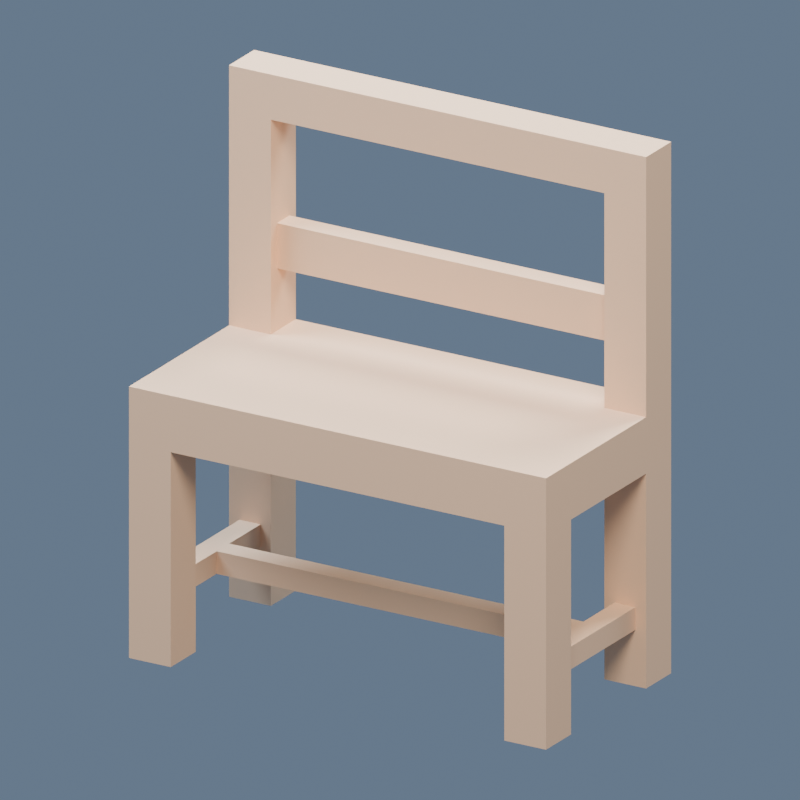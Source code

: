 # Source: alpha_bench.blend  (saved by Blender 5.2.44; exported with 4.5.12 LTS)
import bpy
from mathutils import Matrix  # noqa: F401  (used for matrix-valued properties, if any)

bpy.ops.wm.read_factory_settings(use_empty=True)
scene = bpy.context.scene
scene.name = 'Scene'

# ---- materials (node trees are filled in below, after node groups)
mat_wood = bpy.data.materials.new('wood')
mat_wood.use_backface_culling = True
mat_wood.diffuse_color = (0.8962, 0.6016, 0.3932, 1.0)

# ---- material node trees
mat_wood.use_nodes = True; mat_wood.node_tree.nodes.clear()
_N = mat_wood.node_tree.nodes; _L = mat_wood.node_tree.links
n0 = _N.new('ShaderNodeBsdfPrincipled'); n0.name = 'Principled BSDF'; n0.location = (10, 300)
n0.inputs[0].default_value = (0.8962, 0.6016, 0.3932, 1.0)
n0.inputs[2].default_value = 1.0
n0.inputs[10].default_value = 0.005
n1 = _N.new('ShaderNodeOutputMaterial'); n1.name = 'Material Output'; n1.location = (300, 300)
_L.new(n0.outputs[0], n1.inputs[0])
n1.is_active_output = True

# ---- world
world_coolsky = bpy.data.worlds.new('CoolSky'); scene.world = world_coolsky
world_coolsky.use_nodes = True; world_coolsky.node_tree.nodes.clear()
_N = world_coolsky.node_tree.nodes; _L = world_coolsky.node_tree.links
n0 = _N.new('ShaderNodeBackground'); n0.name = 'Background'; n0.location = (-200, 100)
n0.inputs[0].default_value = (0.18, 0.25, 0.36, 1.0)
n0.inputs[1].default_value = 0.75
n1 = _N.new('ShaderNodeOutputWorld'); n1.name = 'World Output'; n1.location = (200, 100)
_L.new(n0.outputs[0], n1.inputs[0])
n1.is_active_output = True

# ---- cameras
cam_camera = bpy.data.cameras.new('Camera')
cam_camera.type = 'ORTHO'
cam_camera.ortho_scale = 2.879

# ---- lights
light_area = bpy.data.lights.new('Area', 'AREA')
light_area.color = (1.0, 0.86, 0.7)
light_area.energy = 1934.0
light_area.shape = 'DISK'
light_area.size = 5.758
light_area.size_y = 1.0
light_area_001 = bpy.data.lights.new('Area.001', 'AREA')
light_area_001.color = (0.7, 0.83, 1.0)
light_area_001.energy = 1519.0
light_area_001.shape = 'DISK'
light_area_001.size = 5.758
light_area_001.size_y = 1.0
light_area_002 = bpy.data.lights.new('Area.002', 'AREA')
light_area_002.color = (0.9, 0.96, 1.0)
light_area_002.energy = 2348.0
light_area_002.shape = 'DISK'
light_area_002.size = 5.758
light_area_002.size_y = 1.0

# ---- meshes
me_mesh_bench = bpy.data.meshes.new('Mesh bench')
me_mesh_bench.from_pydata([(0.1313, 0.4812, 0.2188), (1.619, 0.4812, 0.2188), (0.1313, 0.4812, 0.3063), (1.619, 0.4812, 0.3063), (1.575, 0.175, 0.0), (1.575, 0.0, 0.0), (1.75, 0.175, 0.0), (1.75, 0.0, 0.0), (0.175, 0.7, 1.881), (0.175, 0.7438, 1.291), (0.175, 0.7, 1.05), (0.175, 0.875, 1.05), (0.175, 0.8313, 1.291), (0.175, 0.8313, 1.466), (0.175, 0.7438, 1.466), (0.175, 0.875, 1.881), (1.575, 0.0, 0.8313), (1.575, 0.0, 0.0), (1.575, 0.175, 0.8313), (1.575, 0.175, 0.0), (1.619, 0.3937, 0.2188), (0.1313, 0.3937, 0.2188), (1.619, 0.3937, 0.3063), (0.1313, 0.3937, 0.3063), (0.0, 0.0, 1.05), (0.0, 0.7, 1.05), (1.75, 0.0, 1.05), (0.175, 0.7, 1.05), (0.175, 0.875, 1.05), (1.575, 0.7, 1.05), (1.75, 0.7, 1.05), (1.575, 0.875, 1.05), (0.175, 0.8313, 1.291), (1.575, 0.8313, 1.291), (0.175, 0.8313, 1.466), (1.575, 0.8313, 1.466), (0.0, 0.7, 2.056), (0.0, 0.7, 1.05), (0.0, 0.875, 2.056), (0.0, 0.7, 0.8313), (0.0, 0.7, 0.0), (0.0, 0.875, 0.0), (0.0, 0.175, 0.8313), (0.0, 0.0, 1.05), (0.0, 0.0, 0.0), (0.0, 0.175, 0.0), (1.575, 0.7, 0.8313), (1.575, 0.175, 0.8313), (1.75, 0.7, 0.8313), (1.75, 0.175, 0.8313), (1.575, 0.0, 0.8313), (1.575, 0.875, 0.8313), (0.175, 0.0, 0.8313), (0.175, 0.175, 0.8313), (0.175, 0.7, 0.8313), (0.175, 0.875, 0.8313), (0.0, 0.175, 0.8313), (0.0, 0.7, 0.8313), (0.175, 0.7438, 1.466), (0.175, 0.8313, 1.466), (1.575, 0.7438, 1.466), (1.575, 0.8313, 1.466), (0.0, 0.875, 0.0), (0.175, 0.875, 0.0), (0.0, 0.875, 2.056), (0.175, 0.875, 0.8313), (0.175, 0.875, 1.05), (1.575, 0.875, 0.8313), (0.175, 0.875, 1.881), (1.575, 0.875, 1.881), (1.575, 0.875, 1.05), (1.75, 0.875, 2.056), (1.75, 0.875, 0.0), (1.575, 0.875, 0.0), (1.75, 0.0, 0.0), (1.575, 0.0, 0.0), (1.75, 0.0, 1.05), (1.575, 0.0, 0.8313), (0.175, 0.0, 0.8313), (0.0, 0.0, 1.05), (0.0, 0.0, 0.0), (0.175, 0.0, 0.0), (0.175, 0.7438, 1.291), (0.175, 0.7438, 1.466), (1.575, 0.7438, 1.291), (1.575, 0.7438, 1.466), (0.175, 0.8313, 1.291), (0.175, 0.7438, 1.291), (1.575, 0.8313, 1.291), (1.575, 0.7438, 1.291), (0.0, 0.7, 2.056), (0.0, 0.875, 2.056), (1.75, 0.7, 2.056), (1.75, 0.875, 2.056), (0.0, 0.875, 0.0), (0.0, 0.7, 0.0), (0.175, 0.875, 0.0), (0.175, 0.7, 0.0), (1.75, 0.7, 1.05), (1.575, 0.7, 1.05), (1.75, 0.7, 2.056), (1.575, 0.7, 1.881), (0.175, 0.7, 1.881), (0.0, 0.7, 2.056), (0.0, 0.7, 1.05), (0.175, 0.7, 1.05), (0.0, 0.175, 0.0), (0.0, 0.0, 0.0), (0.175, 0.175, 0.0), (0.175, 0.0, 0.0), (0.175, 0.7, 0.0), (0.175, 0.7, 0.8313), (0.175, 0.875, 0.0), (0.175, 0.875, 0.8313), (0.175, 0.875, 1.881), (0.175, 0.7, 1.881), (1.575, 0.875, 1.881), (1.575, 0.7, 1.881), (1.575, 0.7, 1.05), (1.575, 0.7438, 1.466), (1.575, 0.7, 1.881), (1.575, 0.875, 1.881), (1.575, 0.8313, 1.466), (1.575, 0.8313, 1.291), (1.575, 0.7438, 1.291), (1.575, 0.875, 1.05), (1.575, 0.875, 0.0), (1.575, 0.7, 0.0), (1.75, 0.875, 0.0), (1.75, 0.7, 0.0), (0.04375, 0.175, 0.3063), (0.04375, 0.7, 0.3063), (0.1313, 0.175, 0.3063), (0.1313, 0.7, 0.3063), (0.1313, 0.3937, 0.3063), (0.1313, 0.4812, 0.3063), (1.619, 0.3937, 0.3063), (1.619, 0.4812, 0.3063), (1.706, 0.175, 0.3063), (1.619, 0.175, 0.3063), (1.706, 0.7, 0.3063), (1.619, 0.7, 0.3063), (1.575, 0.7, 0.8313), (1.575, 0.7, 0.2188), (1.575, 0.875, 0.8313), (1.575, 0.7, 0.0), (1.575, 0.875, 0.0), (0.175, 0.0, 0.0), (0.175, 0.0, 0.8313), (0.175, 0.175, 0.0), (0.175, 0.175, 0.8313), (1.75, 0.7, 0.0), (1.75, 0.7, 0.8313), (1.75, 0.875, 0.0), (1.75, 0.7, 1.05), (1.75, 0.7, 2.056), (1.75, 0.875, 2.056), (1.75, 0.175, 0.8313), (1.75, 0.0, 1.05), (1.75, 0.175, 0.0), (1.75, 0.0, 0.0), (0.04375, 0.175, 0.3063), (0.04375, 0.175, 0.2188), (0.04375, 0.7, 0.3063), (0.04375, 0.7, 0.2188), (0.0, 0.7, 0.0), (0.1313, 0.7, 0.2188), (0.175, 0.7, 0.0), (0.175, 0.7, 0.8313), (0.1313, 0.7, 0.3063), (0.04375, 0.7, 0.3063), (0.04375, 0.7, 0.2188), (0.0, 0.7, 0.8313), (1.619, 0.4812, 0.3063), (1.619, 0.4812, 0.2188), (1.619, 0.7, 0.3063), (1.619, 0.7, 0.2188), (1.575, 0.7, 0.0), (1.575, 0.7, 0.2188), (1.706, 0.7, 0.2188), (1.619, 0.7, 0.2188), (1.75, 0.7, 0.0), (1.75, 0.7, 0.8313), (1.706, 0.7, 0.3063), (1.619, 0.7, 0.3063), (1.575, 0.7, 0.8313), (1.619, 0.175, 0.3063), (1.619, 0.175, 0.2188), (1.619, 0.3937, 0.3063), (1.619, 0.3937, 0.2188), (1.75, 0.175, 0.0), (1.619, 0.175, 0.2188), (1.575, 0.175, 0.0), (1.575, 0.175, 0.8313), (1.619, 0.175, 0.3063), (1.706, 0.175, 0.3063), (1.706, 0.175, 0.2188), (1.75, 0.175, 0.8313), (0.1313, 0.175, 0.2188), (0.1313, 0.175, 0.3063), (0.1313, 0.3937, 0.2188), (0.1313, 0.3937, 0.3063), (0.175, 0.175, 0.0), (0.04375, 0.175, 0.2188), (0.0, 0.175, 0.0), (0.0, 0.175, 0.8313), (0.04375, 0.175, 0.3063), (0.1313, 0.175, 0.3063), (0.1313, 0.175, 0.2188), (0.175, 0.175, 0.8313), (0.1313, 0.4812, 0.3063), (0.1313, 0.7, 0.3063), (0.1313, 0.4812, 0.2188), (0.1313, 0.7, 0.2188), (1.706, 0.175, 0.2188), (1.706, 0.175, 0.3063), (1.706, 0.7, 0.2188), (1.706, 0.7, 0.3063), (0.04375, 0.7, 0.2188), (0.04375, 0.175, 0.2188), (0.1313, 0.7, 0.2188), (0.1313, 0.175, 0.2188), (0.1313, 0.4812, 0.2188), (0.1313, 0.3937, 0.2188), (1.619, 0.4812, 0.2188), (1.619, 0.3937, 0.2188), (1.706, 0.7, 0.2188), (1.619, 0.7, 0.2188), (1.706, 0.175, 0.2188), (1.619, 0.175, 0.2188)], [], [(2, 1, 0), (1, 2, 3), (6, 5, 4), (5, 6, 7), (10, 9, 8), (9, 10, 11), (9, 11, 12), (12, 11, 13), (14, 8, 9), (8, 14, 15), (15, 14, 13), (15, 13, 11), (18, 17, 16), (17, 18, 19), (22, 21, 20), (21, 22, 23), (26, 25, 24), (25, 26, 27), (27, 26, 28), (28, 26, 29), (29, 26, 30), (31, 28, 29), (34, 33, 32), (33, 34, 35), (38, 37, 36), (37, 38, 39), (39, 38, 40), (40, 38, 41), (42, 37, 39), (42, 43, 37), (43, 42, 44), (45, 44, 42), (48, 47, 46), (47, 48, 49), (50, 46, 47), (50, 51, 46), (52, 51, 50), (53, 51, 52), (54, 51, 53), (51, 54, 55), (56, 54, 53), (54, 56, 57), (60, 59, 58), (59, 60, 61), (64, 63, 62), (63, 64, 65), (65, 64, 66), (65, 66, 67), (66, 64, 68), (68, 64, 69), (70, 67, 66), (71, 67, 70), (71, 70, 69), (71, 69, 64), (72, 67, 71), (67, 72, 73), (76, 75, 74), (75, 76, 77), (77, 76, 78), (79, 78, 76), (80, 78, 79), (78, 80, 81), (84, 83, 82), (83, 84, 85), (88, 87, 86), (87, 88, 89), (92, 91, 90), (91, 92, 93), (96, 95, 94), (95, 96, 97), (100, 99, 98), (99, 100, 101), (101, 100, 102), (102, 100, 103), (104, 102, 103), (102, 104, 105), (108, 107, 106), (107, 108, 109), (112, 111, 110), (111, 112, 113), (116, 115, 114), (115, 116, 117), (120, 119, 118), (119, 120, 121), (119, 121, 122), (122, 121, 123), (124, 118, 119), (118, 124, 125), (125, 124, 123), (125, 123, 121), (128, 127, 126), (127, 128, 129), (132, 131, 130), (131, 132, 133), (133, 132, 134), (133, 134, 135), (136, 135, 134), (135, 136, 137), (136, 138, 137), (138, 136, 139), (140, 137, 138), (137, 140, 141), (144, 143, 142), (143, 144, 145), (145, 144, 146), (149, 148, 147), (148, 149, 150), (153, 152, 151), (152, 153, 154), (154, 153, 155), (155, 153, 156), (154, 157, 152), (158, 157, 154), (158, 159, 157), (159, 158, 160), (163, 162, 161), (162, 163, 164), (167, 166, 165), (166, 167, 168), (166, 168, 169), (169, 168, 170), (171, 165, 166), (165, 171, 172), (172, 171, 170), (172, 170, 168), (175, 174, 173), (174, 175, 176), (179, 178, 177), (178, 179, 180), (181, 179, 177), (179, 181, 182), (179, 182, 183), (183, 182, 184), (184, 178, 180), (178, 184, 185), (185, 184, 182), (188, 187, 186), (187, 188, 189), (192, 191, 190), (191, 192, 193), (191, 193, 194), (194, 193, 195), (196, 190, 191), (190, 196, 197), (197, 196, 195), (197, 195, 193), (200, 199, 198), (199, 200, 201), (204, 203, 202), (203, 204, 205), (203, 205, 206), (206, 205, 207), (208, 202, 203), (202, 208, 209), (209, 208, 207), (209, 207, 205), (212, 211, 210), (211, 212, 213), (216, 215, 214), (215, 216, 217), (220, 219, 218), (219, 220, 221), (221, 220, 222), (221, 222, 223), (224, 223, 222), (223, 224, 225), (224, 226, 225), (226, 224, 227), (228, 225, 226), (225, 228, 229)])
me_mesh_bench.polygons.foreach_set('use_smooth', [0, 0, 0, 0, 0, 0, 0, 0, 0, 0, 0, 0, 0, 0, 0, 0, 0, 0, 0, 0, 0, 0, 0, 0, 0, 0, 0, 0, 0, 0, 0, 0, 0, 0, 1, 1, 0, 0, 0, 0, 0, 0, 0, 0, 0, 0, 0, 0, 0, 0, 0, 0, 0, 0, 0, 0, 0, 0, 0, 0, 0, 0, 0, 0, 0, 0, 0, 0, 0, 0, 0, 0, 0, 0, 0, 0, 0, 0, 0, 0, 0, 0, 0, 0, 0, 0, 0, 0, 0, 0, 0, 0, 0, 0, 1, 0, 0, 0, 0, 0, 0, 0, 0, 0, 0, 0, 0, 0, 0, 0, 0, 0, 0, 0, 0, 0, 0, 0, 0, 0, 0, 0, 0, 0, 0, 0, 0, 0, 1, 0, 0, 0, 0, 0, 0, 0, 0, 0, 0, 0, 0, 0, 0, 0, 0, 0, 0, 0, 0, 0, 0, 0, 0, 0, 0, 0, 0, 0, 0, 0, 0, 0, 1, 1, 0, 0, 0, 0, 0, 0])
_uv = me_mesh_bench.uv_layers.new(name='UVMap')
_uv.uv.foreach_set('vector', [-1.181, 2.756, -14.57, 1.969, -1.181, 1.969, -14.57, 1.969, -1.181, 2.756, -14.57, 2.756, -15.75, 1.575, -14.17, 0.0, -14.17, 1.575, -14.17, 0.0, -15.75, 1.575, -15.75, 0.0, 6.299, 9.449, 6.693, 11.61, 6.299, 16.93, 6.693, 11.61, 6.299, 9.449, 7.874, 9.449, 6.693, 11.61, 7.874, 9.449, 7.48, 11.61, 7.48, 11.61, 7.874, 9.449, 7.48, 13.19, 6.693, 13.19, 6.299, 16.93, 6.693, 11.61, 6.299, 16.93, 6.693, 13.19, 7.874, 16.93, 7.874, 16.93, 6.693, 13.19, 7.48, 13.19, 7.874, 16.93, 7.48, 13.19, 7.874, 9.449, -1.575, 7.48, 0.0, 0.0, 0.0, 7.48, 0.0, 0.0, -1.575, 7.48, -1.575, 0.0, 14.57, 2.756, 1.181, 1.969, 14.57, 1.969, 1.181, 1.969, 14.57, 2.756, 1.181, 2.756, 15.75, 0.0, 0.0, 6.299, 0.0, 0.0, 0.0, 6.299, 15.75, 0.0, 1.575, 6.299, 1.575, 6.299, 15.75, 0.0, 1.575, 7.874, 1.575, 7.874, 15.75, 0.0, 14.17, 6.299, 14.17, 6.299, 15.75, 0.0, 15.75, 6.299, 14.17, 7.874, 1.575, 7.874, 14.17, 6.299, -1.575, 13.19, -14.17, 11.61, -1.575, 11.61, -14.17, 11.61, -1.575, 13.19, -14.17, 13.19, -7.874, 18.5, -6.299, 9.449, -6.299, 18.5, -6.299, 9.449, -7.874, 18.5, -6.299, 7.48, -6.299, 7.48, -7.874, 18.5, -6.299, 0.0, -6.299, 0.0, -7.874, 18.5, -7.874, 0.0, -1.575, 7.48, -6.299, 9.449, -6.299, 7.48, -1.575, 7.48, 0.0, 9.449, -6.299, 9.449, 0.0, 9.449, -1.575, 7.48, 0.0, 0.0, -1.575, 0.0, 0.0, 0.0, -1.575, 7.48, -15.75, 6.299, -14.17, 1.575, -14.17, 6.299, -14.17, 1.575, -15.75, 6.299, -15.75, 1.575, -14.17, 0.0, -14.17, 6.299, -14.17, 1.575, -14.17, 0.0, -14.17, 7.874, -14.17, 6.299, -1.575, 0.0, -14.17, 7.874, -14.17, 0.0, -1.575, 1.575, -14.17, 7.874, -1.575, 0.0, -1.575, 6.299, -14.17, 7.874, -1.575, 1.575, -14.17, 7.874, -1.575, 6.299, -1.575, 7.874, 0.0, 1.575, -1.575, 6.299, -1.575, 1.575, -1.575, 6.299, 0.0, 1.575, 0.0, 6.299, 14.17, 6.693, 1.575, 7.48, 1.575, 6.693, 1.575, 7.48, 14.17, 6.693, 14.17, 7.48, 0.0, 18.5, -1.575, 0.0, 0.0, 0.0, -1.575, 0.0, 0.0, 18.5, -1.575, 7.48, -1.575, 7.48, 0.0, 18.5, -1.575, 9.449, -1.575, 7.48, -1.575, 9.449, -14.17, 7.48, -1.575, 9.449, 0.0, 18.5, -1.575, 16.93, -1.575, 16.93, 0.0, 18.5, -14.17, 16.93, -14.17, 9.449, -14.17, 7.48, -1.575, 9.449, -15.75, 18.5, -14.17, 7.48, -14.17, 9.449, -15.75, 18.5, -14.17, 9.449, -14.17, 16.93, -15.75, 18.5, -14.17, 16.93, 0.0, 18.5, -15.75, 0.0, -14.17, 7.48, -15.75, 18.5, -14.17, 7.48, -15.75, 0.0, -14.17, 0.0, 15.75, 9.449, 14.17, 0.0, 15.75, 0.0, 14.17, 0.0, 15.75, 9.449, 14.17, 7.48, 14.17, 7.48, 15.75, 9.449, 1.575, 7.48, 0.0, 9.449, 1.575, 7.48, 15.75, 9.449, 0.0, 0.0, 1.575, 7.48, 0.0, 9.449, 1.575, 7.48, 0.0, 0.0, 1.575, 0.0, 14.17, 11.61, 1.575, 13.19, 1.575, 11.61, 1.575, 13.19, 14.17, 11.61, 14.17, 13.19, -14.17, 7.48, -1.575, 6.693, -1.575, 7.48, -1.575, 6.693, -14.17, 7.48, -14.17, 6.693, 15.75, 6.299, 7.097e-14, 7.874, 7.097e-14, 6.299, 7.097e-14, 7.874, 15.75, 6.299, 15.75, 7.874, -1.575, 7.874, 0.0, 6.299, 0.0, 7.874, 0.0, 6.299, -1.575, 7.874, -1.575, 6.299, 15.75, 18.5, 14.17, 9.449, 15.75, 9.449, 14.17, 9.449, 15.75, 18.5, 14.17, 16.93, 14.17, 16.93, 15.75, 18.5, 1.575, 16.93, 1.575, 16.93, 15.75, 18.5, 0.0, 18.5, 0.0, 9.449, 1.575, 16.93, 0.0, 18.5, 1.575, 16.93, 0.0, 9.449, 1.575, 9.449, -1.575, 1.575, 0.0, 0.0, 0.0, 1.575, 0.0, 0.0, -1.575, 1.575, -1.575, 0.0, 7.874, 0.0, 6.299, 7.48, 6.299, 0.0, 6.299, 7.48, 7.874, 0.0, 7.874, 7.48, -14.17, 7.874, -1.575, 6.299, -1.575, 7.874, -1.575, 6.299, -14.17, 7.874, -14.17, 6.299, -6.299, 16.93, -6.693, 13.19, -6.299, 9.449, -6.693, 13.19, -6.299, 16.93, -7.874, 16.93, -6.693, 13.19, -7.874, 16.93, -7.48, 13.19, -7.48, 13.19, -7.874, 16.93, -7.48, 11.61, -6.693, 11.61, -6.299, 9.449, -6.693, 13.19, -6.299, 9.449, -6.693, 11.61, -7.874, 9.449, -7.874, 9.449, -6.693, 11.61, -7.48, 11.61, -7.874, 9.449, -7.48, 11.61, -7.874, 16.93, -15.75, 7.874, -14.17, 6.299, -14.17, 7.874, -14.17, 6.299, -15.75, 7.874, -15.75, 6.299, 1.181, 1.575, 0.3937, 6.299, 0.3937, 1.575, 0.3937, 6.299, 1.181, 1.575, 1.181, 6.299, 1.181, 6.299, 1.181, 1.575, 1.181, 3.543, 1.181, 6.299, 1.181, 3.543, 1.181, 4.331, 14.57, 3.543, 1.181, 4.331, 1.181, 3.543, 1.181, 4.331, 14.57, 3.543, 14.57, 4.331, 14.57, 3.543, 15.35, 1.575, 14.57, 4.331, 15.35, 1.575, 14.57, 3.543, 14.57, 1.575, 15.35, 6.299, 14.57, 4.331, 15.35, 1.575, 14.57, 4.331, 15.35, 6.299, 14.57, 6.299, -7.874, 7.48, -6.299, 1.969, -6.299, 7.48, -6.299, 1.969, -7.874, 7.48, -6.299, 0.0, -6.299, 0.0, -7.874, 7.48, -7.874, 0.0, 1.575, 0.0, 0.0, 7.48, 0.0, 0.0, 0.0, 7.48, 1.575, 0.0, 1.575, 7.48, 7.874, 0.0, 6.299, 7.48, 6.299, 0.0, 6.299, 7.48, 7.874, 0.0, 6.299, 9.449, 6.299, 9.449, 7.874, 0.0, 6.299, 18.5, 6.299, 18.5, 7.874, 0.0, 7.874, 18.5, 6.299, 9.449, 1.575, 7.48, 6.299, 7.48, -8.799e-15, 9.449, 1.575, 7.48, 6.299, 9.449, -8.799e-15, 9.449, 1.575, 0.0, 1.575, 7.48, 1.575, 0.0, -8.799e-15, 9.449, -8.799e-15, 0.0, -6.299, 2.756, -1.575, 1.969, -1.575, 2.756, -1.575, 1.969, -6.299, 2.756, -6.299, 1.969, 1.575, 0.0, 1.181, 1.969, 3.965e-15, 0.0, 1.181, 1.969, 1.575, 0.0, 1.575, 7.48, 1.181, 1.969, 1.575, 7.48, 1.181, 2.756, 1.181, 2.756, 1.575, 7.48, 0.3937, 2.756, 0.3937, 1.969, 3.965e-15, 0.0, 1.181, 1.969, 3.965e-15, 0.0, 0.3937, 1.969, 3.965e-15, 7.48, 3.965e-15, 7.48, 0.3937, 1.969, 0.3937, 2.756, 3.965e-15, 7.48, 0.3937, 2.756, 1.575, 7.48, -6.299, 2.756, -4.331, 1.969, -4.331, 2.756, -4.331, 1.969, -6.299, 2.756, -6.299, 1.969, 15.35, 1.969, 14.17, 1.969, 14.17, 0.0, 14.17, 1.969, 15.35, 1.969, 14.57, 1.969, 15.75, 0.0, 15.35, 1.969, 14.17, 0.0, 15.35, 1.969, 15.75, 0.0, 15.75, 7.48, 15.35, 1.969, 15.75, 7.48, 15.35, 2.756, 15.35, 2.756, 15.75, 7.48, 14.57, 2.756, 14.57, 2.756, 14.17, 1.969, 14.57, 1.969, 14.17, 1.969, 14.57, 2.756, 14.17, 7.48, 14.17, 7.48, 14.57, 2.756, 15.75, 7.48, -3.543, 2.756, -1.575, 1.969, -1.575, 2.756, -1.575, 1.969, -3.543, 2.756, -3.543, 1.969, -14.17, 0.0, -14.57, 1.969, -15.75, 0.0, -14.57, 1.969, -14.17, 0.0, -14.17, 7.48, -14.57, 1.969, -14.17, 7.48, -14.57, 2.756, -14.57, 2.756, -14.17, 7.48, -15.35, 2.756, -15.35, 1.969, -15.75, 0.0, -14.57, 1.969, -15.75, 0.0, -15.35, 1.969, -15.75, 7.48, -15.75, 7.48, -15.35, 1.969, -15.35, 2.756, -15.75, 7.48, -15.35, 2.756, -14.17, 7.48, 3.543, 1.969, 1.575, 2.756, 1.575, 1.969, 1.575, 2.756, 3.543, 1.969, 3.543, 2.756, 0.0, 0.0, -0.3937, 1.969, -1.575, 0.0, -0.3937, 1.969, 0.0, 0.0, 0.0, 7.48, -0.3937, 1.969, 0.0, 7.48, -0.3937, 2.756, -0.3937, 2.756, 0.0, 7.48, -1.181, 2.756, -1.181, 1.969, -1.575, 0.0, -0.3937, 1.969, -1.575, 0.0, -1.181, 1.969, -1.575, 7.48, -1.575, 7.48, -1.181, 1.969, -1.181, 2.756, -1.575, 7.48, -1.181, 2.756, 0.0, 7.48, 4.331, 1.969, 6.299, 2.756, 4.331, 2.756, 6.299, 2.756, 4.331, 1.969, 6.299, 1.969, 6.299, 1.969, 1.575, 2.756, 1.575, 1.969, 1.575, 2.756, 6.299, 1.969, 6.299, 2.756, -1.181, 6.299, -0.3937, 1.575, -0.3937, 6.299, -0.3937, 1.575, -1.181, 6.299, -1.181, 1.575, -1.181, 1.575, -1.181, 6.299, -1.181, 4.331, -1.181, 1.575, -1.181, 4.331, -1.181, 3.543, -14.57, 4.331, -1.181, 3.543, -1.181, 4.331, -1.181, 3.543, -14.57, 4.331, -14.57, 3.543, -14.57, 4.331, -15.35, 6.299, -14.57, 3.543, -15.35, 6.299, -14.57, 4.331, -14.57, 6.299, -15.35, 1.575, -14.57, 3.543, -15.35, 6.299, -14.57, 3.543, -15.35, 1.575, -14.57, 1.575])
me_mesh_bench.materials.append(mat_wood)
me_mesh_bench.update()
me_mesh_bench.normals_split_custom_set([tuple(v) for v in zip(*[iter([0.0, 1.0, 0.0, 0.0, 1.0, 0.0, 0.0, 1.0, 0.0, 0.0, 1.0, 0.0, 0.0, 1.0, 0.0, 0.0, 1.0, 0.0, 0.0, 0.0, -1.0, 0.0, 0.0, -1.0, 0.0, 0.0, -1.0, 0.0, 0.0, -1.0, 0.0, 0.0, -1.0, 0.0, 0.0, -1.0, 1.0, 4.097e-07, 0.0, 1.0, 4.097e-07, 0.0, 1.0, 4.097e-07, 0.0, 1.0, 0.0, 0.0, 1.0, 0.0, 0.0, 1.0, 0.0, 0.0, 1.0, 0.0, 0.0, 1.0, 0.0, 0.0, 1.0, 0.0, 0.0, 1.0, 0.0, 0.0, 1.0, 0.0, 0.0, 1.0, 0.0, 0.0, 1.0, -1.946e-06, 0.0, 1.0, -1.946e-06, 0.0, 1.0, -1.946e-06, 0.0, 1.0, 0.0, 0.0, 1.0, 0.0, 0.0, 1.0, 0.0, 0.0, 1.0, 0.0, 0.0, 1.0, 0.0, 0.0, 1.0, 0.0, 0.0, 1.0, 0.0, 0.0, 1.0, 0.0, 0.0, 1.0, 0.0, 0.0, -1.0, 0.0, 0.0, -1.0, 0.0, 0.0, -1.0, 0.0, 0.0, -1.0, 0.0, 0.0, -1.0, 0.0, 0.0, -1.0, 0.0, 0.0, 0.0, -1.0, 0.0, 0.0, -1.0, 0.0, 0.0, -1.0, 0.0, 0.0, -1.0, 0.0, 0.0, -1.0, 0.0, 0.0, -1.0, 0.0, 0.0, 0.0, 1.0, 0.0, 0.0, 1.0, 0.0, 0.0, 1.0, 0.0, 0.0, 1.0, 0.0, 0.0, 1.0, 0.0, 0.0, 1.0, 0.0, 0.0, 1.0, 0.0, 0.0, 1.0, 0.0, 0.0, 1.0, 0.0, 0.0, 1.0, 0.0, 0.0, 1.0, 0.0, 0.0, 1.0, 0.0, 0.0, 1.0, 0.0, 0.0, 1.0, 0.0, 0.0, 1.0, 0.0, 0.0, 1.0, 0.0, 0.0, 1.0, 0.0, 0.0, 1.0, 0.0, 1.0, 0.0, 0.0, 1.0, 0.0, 0.0, 1.0, 0.0, 0.0, 1.0, 0.0, 0.0, 1.0, 0.0, 0.0, 1.0, 0.0, -1.0, 0.0, 0.0, -1.0, 0.0, 0.0, -1.0, 0.0, 0.0, -1.0, 0.0, 0.0, -1.0, 0.0, 0.0, -1.0, 0.0, 0.0, -1.0, 0.0, 0.0, -1.0, 0.0, 0.0, -1.0, 0.0, 0.0, -1.0, 0.0, 0.0, -1.0, 0.0, 0.0, -1.0, 0.0, 0.0, -1.0, 0.0, 0.0, -1.0, 0.0, 0.0, -1.0, 0.0, 0.0, -1.0, 0.0, 0.0, -1.0, 0.0, 0.0, -1.0, 0.0, 0.0, -1.0, 0.0, 0.0, -1.0, 0.0, 0.0, -1.0, 0.0, 0.0, -1.0, 0.0, 0.0, -1.0, 0.0, 0.0, -1.0, 0.0, 0.0, 0.0, 0.0, -1.0, 0.0, 0.0, -1.0, 0.0, 0.0, -1.0, 0.0, 0.0, -1.0, 0.0, 0.0, -1.0, 0.0, 0.0, -1.0, 0.0, -4.797e-05, 0.0, -4.371e-08, 4.797e-05, -1.0, 1.0, 2.291e-09, 4.777e-05, 0.0, -4.797e-05, 0.0, -4.371e-08, 4.797e-05, -1.0, -4.371e-08, 4.797e-05, -1.0, 0.0, 0.0, -1.0, 0.0, 0.0, -1.0, 0.0, 0.0, -1.0, -4.866e-07, 0.0, -1.0, -4.866e-07, 0.0, -1.0, -4.866e-07, 0.0, -1.0, 1.622e-07, 0.0, -1.0, 1.622e-07, 0.0, -1.0, 1.622e-07, 0.0, -1.0, 0.0, 0.0, -1.0, 0.0, 0.0, -1.0, 0.0, 0.0, -1.0, 0.0, 0.0, -1.0, 0.0, 0.0, -1.0, 0.0, 0.0, -1.0, 0.0, 0.0, -1.0, 0.0, 0.0, -1.0, 0.0, 0.0, -1.0, 0.0, 0.0, 1.0, 0.0, 0.0, 1.0, 0.0, 0.0, 1.0, 0.0, 0.0, 1.0, 0.0, 0.0, 1.0, 0.0, 0.0, 1.0, 0.0, 1.0, 0.0, 0.0, 1.0, 0.0, 0.0, 1.0, 0.0, 0.0, 1.0, 0.0, 0.0, 1.0, 0.0, 0.0, 1.0, 0.0, 0.0, 1.0, 0.0, 0.0, 1.0, 0.0, 0.0, 1.0, 0.0, 0.0, 1.0, 0.0, 0.0, 1.0, 0.0, 0.0, 1.0, 0.0, 0.0, 1.0, 0.0, 0.0, 1.0, 0.0, 0.0, 1.0, 0.0, 0.0, 1.0, 9.731e-07, 0.0, 1.0, 9.731e-07, 0.0, 1.0, 9.731e-07, 0.0, 1.0, 0.0, 0.0, 1.0, 0.0, 0.0, 1.0, 0.0, 0.0, 1.0, 0.0, 0.0, 1.0, 0.0, 0.0, 1.0, 0.0, 0.0, 1.0, 0.0, 0.0, 1.0, 0.0, 0.0, 1.0, 0.0, 0.0, 1.0, 0.0, 0.0, 1.0, 0.0, 0.0, 1.0, 0.0, 0.0, 1.0, 0.0, 0.0, 1.0, 0.0, 0.0, 1.0, 0.0, 0.0, 1.0, 0.0, 0.0, 1.0, 0.0, 0.0, 1.0, 0.0, 0.0, -1.0, 0.0, 0.0, -1.0, 0.0, 0.0, -1.0, 0.0, 0.0, -1.0, 0.0, 0.0, -1.0, 0.0, 0.0, -1.0, 0.0, 0.0, -1.0, 0.0, 0.0, -1.0, 0.0, 0.0, -1.0, 0.0, 0.0, -1.0, 0.0, 0.0, -1.0, 0.0, 0.0, -1.0, 0.0, 0.0, -1.0, 0.0, 0.0, -1.0, 0.0, 0.0, -1.0, 0.0, 0.0, -1.0, 0.0, 0.0, -1.0, 0.0, 0.0, -1.0, 0.0, 0.0, -1.0, 0.0, 0.0, -1.0, 0.0, 0.0, -1.0, 0.0, 0.0, -1.0, 0.0, 0.0, -1.0, 0.0, 0.0, -1.0, 0.0, 0.0, 0.0, -1.0, 0.0, 0.0, -1.0, 0.0, 0.0, -1.0, 0.0, 0.0, -1.0, 0.0, 0.0, -1.0, 0.0, 0.0, -1.0, 0.0, 0.0, 1.0, 0.0, 0.0, 1.0, 0.0, 0.0, 1.0, 0.0, 0.0, 1.0, 0.0, 0.0, 1.0, 0.0, 0.0, 1.0, 0.0, 0.0, -1.0, 0.0, 0.0, -1.0, 0.0, 0.0, -1.0, 0.0, 0.0, -1.0, 0.0, 0.0, -1.0, 0.0, 0.0, -1.0, 0.0, -1.0, 0.0, 0.0, -1.0, 0.0, 0.0, -1.0, 0.0, 0.0, -1.0, 0.0, 0.0, -1.0, 0.0, 0.0, -1.0, 0.0, 0.0, -1.0, 0.0, 0.0, -1.0, 0.0, 0.0, -1.0, 0.0, 0.0, -1.0, 7.785e-07, 0.0, -1.0, 7.785e-07, 0.0, -1.0, 7.785e-07, 0.0, -1.0, 0.0, 0.0, -1.0, 0.0, 0.0, -1.0, 0.0, 0.0, -1.0, 0.0, 0.0, -1.0, 0.0, 0.0, -1.0, 0.0, 0.0, 0.0, -1.0, 0.0, 0.0, -1.0, 0.0, 0.0, -1.0, 0.0, 0.0, -1.0, 0.0, 0.0, -1.0, 0.0, 0.0, -1.0, 1.0, 0.0, 0.0, 1.0, 0.0, 0.0, 1.0, 0.0, 0.0, 1.0, 0.0, 0.0, 1.0, 0.0, 0.0, 1.0, 0.0, 0.0, 0.0, 0.0, -1.0, 0.0, 0.0, -1.0, 0.0, 0.0, -1.0, 0.0, 0.0, -1.0, 0.0, 0.0, -1.0, 0.0, 0.0, -1.0, -1.0, 0.0, 0.0, -1.0, 0.0, 0.0, -1.0, 0.0, 0.0, -1.0, 0.0, 0.0, -1.0, 0.0, 0.0, -1.0, 0.0, 0.0, -1.0, 0.0, 0.0, -1.0, 0.0, 0.0, -1.0, 0.0, 0.0, -1.0, 0.0, 0.0, -1.0, 0.0, 0.0, -1.0, 0.0, 0.0, -1.0, 0.0, 0.0, -1.0, 0.0, 0.0, -1.0, 0.0, 0.0, -1.0, 0.0, 0.0, -1.0, 0.0, 0.0, -1.0, 0.0, 0.0, -1.0, 0.0, 0.0, -1.0, 0.0, 0.0, -1.0, 0.0, 0.0, -1.0, 0.0, 0.0, -1.0, 0.0, 0.0, -1.0, 0.0, 0.0, 0.0, 0.0, -1.0, 0.0, 0.0, -1.0, 0.0, 0.0, -1.0, 0.0, 0.0, -1.0, 0.0, 0.0, -1.0, 0.0, 0.0, -1.0, 0.0, 0.0, 1.0, 0.0, 0.0, 1.0, 0.0, 0.0, 1.0, 0.0, 0.0, 1.0, 0.0, 0.0, 1.0, 0.0, 0.0, 1.0, 1.0, 4.797e-05, -4.371e-08, 1.0, -4.767e-05, -4.371e-08, 1.0, -4.797e-05, -4.371e-08, -1.0, 0.0, 0.0, -1.0, 0.0, 0.0, -1.0, 0.0, 0.0, 0.0, 0.0, 1.0, 0.0, 0.0, 1.0, 0.0, 0.0, 1.0, 0.0, 0.0, 1.0, 0.0, 0.0, 1.0, 0.0, 0.0, 1.0, 0.0, 0.0, 1.0, 0.0, 0.0, 1.0, 0.0, 0.0, 1.0, 0.0, 0.0, 1.0, 0.0, 0.0, 1.0, 0.0, 0.0, 1.0, 3.244e-07, 0.0, 1.0, 3.244e-07, 0.0, 1.0, 3.244e-07, 0.0, 1.0, 0.0, 0.0, 1.0, 0.0, 0.0, 1.0, 0.0, 0.0, 1.0, -1.0, 0.0, 0.0, -1.0, 0.0, 0.0, -1.0, 0.0, 0.0, -1.0, 6.228e-06, 0.0, -1.0, 6.228e-06, 0.0, -1.0, 6.228e-06, 0.0, -1.0, 0.0, 0.0, -1.0, 0.0, 0.0, -1.0, 0.0, 0.0, 1.0, 0.0, 0.0, 1.0, 0.0, 0.0, 1.0, 0.0, 0.0, 1.0, 0.0, 0.0, 1.0, 0.0, 0.0, 1.0, 0.0, 0.0, 1.0, 0.0, 0.0, 1.0, 0.0, 0.0, 1.0, 0.0, 0.0, 1.0, 0.0, 0.0, 1.0, 0.0, 0.0, 1.0, 0.0, 0.0, 1.0, 0.0, 0.0, 1.0, 0.0, 0.0, 1.0, 0.0, 0.0, 1.0, 0.0, 0.0, 1.0, 0.0, 0.0, 1.0, 0.0, 0.0, 1.0, 0.0, 0.0, 1.0, 0.0, 0.0, 1.0, 0.0, 0.0, 1.0, 0.0, 0.0, 1.0, 0.0, 0.0, 1.0, 0.0, 0.0, 1.0, 0.0, 0.0, 1.0, 0.0, 0.0, 1.0, 0.0, 0.0, 1.0, 0.0, 0.0, 1.0, 0.0, 0.0, 1.0, 0.0, 0.0, -1.0, 0.0, 0.0, -1.0, 0.0, 0.0, -1.0, 0.0, 0.0, -1.0, 0.0, 0.0, -1.0, 0.0, 0.0, -1.0, 0.0, 0.0, 0.0, -1.0, 0.0, 0.0, -1.0, 0.0, 0.0, -1.0, 0.0, 0.0, -1.0, 0.0, 0.0, -1.0, 0.0, 0.0, -1.0, 0.0, 0.0, -1.0, 0.0, 0.0, -1.0, 0.0, 0.0, -1.0, 0.0, 0.0, -1.0, 0.0, 0.0, -1.0, 0.0, 0.0, -1.0, 0.0, 0.0, -1.0, 0.0, 0.0, -1.0, 0.0, 0.0, -1.0, 0.0, 0.0, -1.0, 0.0, 0.0, -1.0, 0.0, 0.0, -1.0, 0.0, 0.0, -1.0, 0.0, 0.0, -1.0, 0.0, 0.0, -1.0, 0.0, 0.0, -1.0, 0.0, 0.0, -1.0, 0.0, 0.0, -1.0, 0.0, -1.0, 0.0, 0.0, -1.0, 0.0, 0.0, -1.0, 0.0, 0.0, -1.0, 0.0, 0.0, -1.0, 0.0, 0.0, -1.0, 0.0, 0.0, 0.0, -1.0, 0.0, 0.0, -1.0, 0.0, 0.0, -1.0, 0.0, -4.767e-05, -1.0, -4.371e-08, 4.797e-05, -1.0, -4.371e-08, 4.797e-05, -1.0, -4.371e-08, 0.0, -1.0, 0.0, 0.0, -1.0, 0.0, 0.0, -1.0, 0.0, 0.0, -1.0, 0.0, 0.0, -1.0, 0.0, 0.0, -1.0, 0.0, 0.0, -1.0, 0.0, 0.0, -1.0, 0.0, 0.0, -1.0, 0.0, 0.0, -1.0, 0.0, 0.0, -1.0, 0.0, 0.0, -1.0, 0.0, 0.0, -1.0, 0.0, 0.0, -1.0, 0.0, 0.0, -1.0, 0.0, 0.0, -1.0, 0.0, 0.0, -1.0, 0.0, 0.0, -1.0, 0.0, 0.0, -1.0, 0.0, 0.0, -1.0, 0.0, 0.0, -1.0, 0.0, -1.0, 0.0, 0.0, -1.0, 0.0, 0.0, -1.0, 0.0, 0.0, -1.0, 0.0, 0.0, -1.0, 0.0, 0.0, -1.0, 0.0, 0.0, 0.0, 1.0, 0.0, 0.0, 1.0, 0.0, 0.0, 1.0, 0.0, 0.0, 1.0, 0.0, 0.0, 1.0, 0.0, 0.0, 1.0, 0.0, 0.0, 1.0, 0.0, 0.0, 1.0, 0.0, 0.0, 1.0, 0.0, 0.0, 1.0, 0.0, 0.0, 1.0, 0.0, 0.0, 1.0, 0.0, 0.0, 1.0, 0.0, 0.0, 1.0, 0.0, 0.0, 1.0, 0.0, 0.0, 1.0, 0.0, 0.0, 1.0, 0.0, 0.0, 1.0, 0.0, 0.0, 1.0, 0.0, 0.0, 1.0, 0.0, 0.0, 1.0, 0.0, 0.0, 1.0, 0.0, 0.0, 1.0, 0.0, 0.0, 1.0, 0.0, 1.0, 0.0, 0.0, 1.0, 0.0, 0.0, 1.0, 0.0, 0.0, 1.0, 0.0, 0.0, 1.0, 0.0, 0.0, 1.0, 0.0, 0.0, 0.0, 1.0, 0.0, 0.0, 1.0, 0.0, 0.0, 1.0, 0.0, 0.0, 1.0, 0.0, 0.0, 1.0, 0.0, 0.0, 1.0, 0.0, 0.0, 1.0, 0.0, 0.0, 1.0, 0.0, 0.0, 1.0, 0.0, 0.0, 1.0, 0.0, 0.0, 1.0, 0.0, 0.0, 1.0, 0.0, 0.0, 1.0, 0.0, 0.0, 1.0, 0.0, 0.0, 1.0, 0.0, 0.0, 1.0, 0.0, 0.0, 1.0, 0.0, 0.0, 1.0, 0.0, 0.0, 1.0, 0.0, 0.0, 1.0, 0.0, 0.0, 1.0, 0.0, 0.0, 1.0, 0.0, 0.0, 1.0, 0.0, 0.0, 1.0, 0.0, 1.0, 0.0, 0.0, 1.0, 0.0, 0.0, 1.0, 0.0, 0.0, 1.0, 0.0, 0.0, 1.0, 0.0, 0.0, 1.0, 0.0, 0.0, 1.0, 0.0, 0.0, 1.0, 0.0, 0.0, 1.0, 0.0, 0.0, 1.0, 0.0, 0.0, 1.0, 0.0, 0.0, 1.0, 0.0, 0.0, 0.0, 0.0, -1.0, 0.0, 0.0, -1.0, 0.0, 0.0, -1.0, 0.0, 0.0, -1.0, 0.0, 0.0, -1.0, 0.0, 0.0, -1.0, 0.0, -4.797e-05, 0.0, -4.371e-08, 4.767e-05, 1.0, -4.371e-08, 4.797e-05, 1.0, 0.0, -4.797e-05, 0.0, -4.371e-08, 4.797e-05, 1.0, 1.0, 4.797e-05, -4.371e-08, 0.0, 0.0, -1.0, 0.0, 0.0, -1.0, 0.0, 0.0, -1.0, 0.0, 0.0, -1.0, 0.0, 0.0, -1.0, 0.0, 0.0, -1.0, -1.946e-06, 0.0, -1.0, -1.946e-06, 0.0, -1.0, -1.946e-06, 0.0, -1.0, 0.0, 0.0, -1.0, 0.0, 0.0, -1.0, 0.0, 0.0, -1.0, -3.244e-07, 0.0, -1.0, -3.244e-07, 0.0, -1.0, -3.244e-07, 0.0, -1.0, 0.0, 0.0, -1.0, 0.0, 0.0, -1.0, 0.0, 0.0, -1.0])] * 3)])

# ---- objects
ob_bench_bench_clone = bpy.data.objects.new('bench_bench(Clone)', me_mesh_bench)
ob_warmkey = bpy.data.objects.new('WarmKey', light_area)
ob_coolfill = bpy.data.objects.new('CoolFill', light_area_001)
ob_rim = bpy.data.objects.new('Rim', light_area_002)
ob_qa_camera = bpy.data.objects.new('QA_Camera', cam_camera)

# ---- transforms, parenting, visibility, modifiers, constraints
ob_bench_bench_clone.location = (-0.875, -0.4375, 0.0)
ob_bench_bench_clone.rotation_mode = 'QUATERNION'
ob_bench_bench_clone.rotation_quaternion = (1.0, 0.0, 0.0, 0.0)
ob_warmkey.location = (5.758, -7.197, 11.1)
ob_warmkey.rotation_euler = (0.7409, -9.951e-09, 0.6747)
ob_coolfill.location = (-5.758, -1.439, 8.225)
ob_coolfill.rotation_euler = (0.6896, 7.257e-08, -1.326)
ob_rim.location = (1.439, 7.197, 11.1)
ob_rim.rotation_euler = (0.6296, -3.286e-08, 2.944)
ob_qa_camera.location = (4.133, -6.889, 4.197)
ob_qa_camera.rotation_euler = (1.195, 7.915e-08, 0.5404)

# ---- collection membership
scene.collection.objects.link(ob_bench_bench_clone)
scene.collection.objects.link(ob_warmkey)
scene.collection.objects.link(ob_coolfill)
scene.collection.objects.link(ob_rim)
scene.collection.objects.link(ob_qa_camera)

# ---- scene / render settings (as saved in the file)
scene.camera = ob_qa_camera
scene.frame_start = 1; scene.frame_end = 250; scene.frame_set(1)
scene.render.engine = 'BLENDER_EEVEE_NEXT'
scene.render.resolution_x = 512
scene.render.resolution_y = 512
scene.render.fps = 30
scene.render.film_transparent = True
scene.render.bake_bias = 0.0
scene.render.bake_samples = 0
scene.render.compositor_device = 'GPU'
scene.eevee.use_volume_custom_range = False
scene.eevee.fast_gi_thickness_near = 0.1
scene.eevee.fast_gi_thickness_far = 0.0
scene.eevee.ray_tracing_options.screen_trace_thickness = 0.1
bpy.context.view_layer.update()
